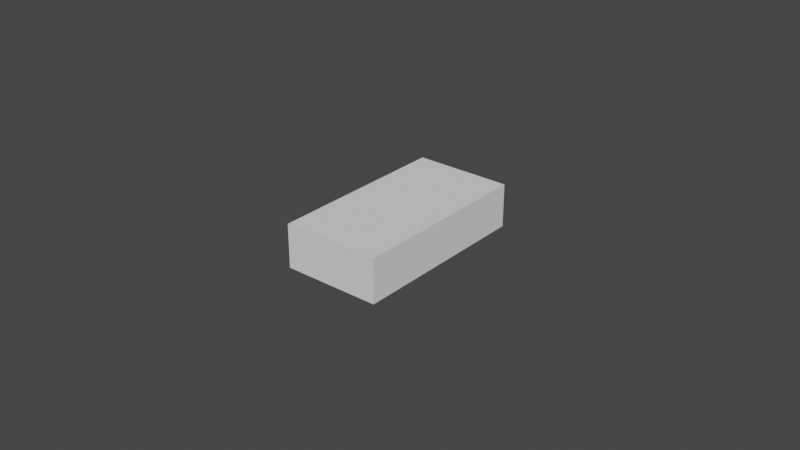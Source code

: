 # Source: esp32_holder.blend  (saved by Blender 2.92.15; exported with 4.5.12 LTS)
import bpy
from mathutils import Matrix  # noqa: F401  (used for matrix-valued properties, if any)

bpy.ops.wm.read_factory_settings(use_empty=True)
scene = bpy.context.scene
scene.name = 'Scene'

# ---- collections
col_collection = bpy.data.collections.new('Collection'); scene.collection.children.link(col_collection)

# ---- world
world_world = bpy.data.worlds.new('World'); scene.world = world_world
world_world.use_nodes = True; world_world.node_tree.nodes.clear()
_N = world_world.node_tree.nodes; _L = world_world.node_tree.links
n0 = _N.new('ShaderNodeOutputWorld'); n0.name = 'World Output'; n0.location = (300, 300)
n1 = _N.new('ShaderNodeBackground'); n1.name = 'Background'; n1.location = (10, 300)
n1.inputs[0].default_value = (0.05088, 0.05088, 0.05088, 1.0)
_L.new(n1.outputs[0], n0.inputs[0])
n0.is_active_output = True
world_world.color = (0.05088, 0.05088, 0.05088)
world_world.use_sun_shadow = False
world_world.sun_shadow_jitter_overblur = 0.0

# ---- meshes
me_cube = bpy.data.meshes.new('Cube')
me_cube.from_pydata([(-3.175e-06, -1e-06, 6.678e-06), (3.175e-06, -1e-06, 6.678e-06), (-1e-05, -1e-05, -1e-05), (-1e-05, -1e-05, 1e-05), (-1e-05, 1e-05, -1e-05), (-1e-05, 1e-05, 1e-05), (1e-05, -1e-05, -1e-05), (1e-05, -1e-05, 1e-05), (1e-05, 1e-05, -1e-05), (1e-05, 1e-05, 1e-05), (-3.175e-06, 1e-05, -1.429e-06), (-3.175e-06, -1e-05, -1.429e-06), (-3.175e-06, -1e-05, 7.143e-06), (-3.175e-06, 1e-05, 7.143e-06), (3.175e-06, -1e-05, -1.429e-06), (3.175e-06, 1e-05, -1.429e-06), (3.175e-06, 1e-05, 7.143e-06), (3.175e-06, -1e-05, 7.143e-06), (-3.175e-06, -1e-06, -1e-05), (-3.175e-06, -1e-06, -1.429e-06), (3.175e-06, -1e-06, -1e-05), (3.175e-06, -1e-06, -1.429e-06), (3.175e-06, -1e-05, 6.678e-06), (-3.175e-06, -1e-05, 6.678e-06), (-3.175e-06, -1e-05, -1e-05), (3.175e-06, -1e-05, -1e-05), (3.175e-06, -8.566e-06, -1.429e-06)], [], [(2, 3, 5, 4), (8, 9, 7, 6), (9, 5, 3, 7), (16, 17, 12, 13), (13, 5, 9, 16), (9, 8, 4, 5, 13, 10, 15, 16), (17, 7, 3, 12), (18, 19, 11, 24), (20, 21, 19, 18), (14, 26, 21, 20, 25), (2, 4, 8, 6, 25, 20, 18, 24), (12, 23, 0, 19, 10, 13), (23, 11, 19, 0), (1, 22, 17, 16, 15, 21), (22, 1, 21, 26, 14), (21, 15, 10, 19), (23, 12, 3, 2, 24, 11), (25, 6, 7, 17, 22, 14)])
_uv = me_cube.uv_layers.new(name='UVMap')
_uv.uv.foreach_set('vector', [0.375, 0.0, 0.625, 0.0, 0.625, 0.25, 0.375, 0.25, 0.375, 0.5, 0.625, 0.5, 0.625, 0.75, 0.375, 0.75, 0.625, 0.5, 0.875, 0.5, 0.875, 0.75, 0.625, 0.75, 0.625, 0.5954, 0.625, 0.6788, 0.875, 0.6788, 0.875, 0.5954, 0.5893, 0.3353, 0.625, 0.25, 0.625, 0.5, 0.5893, 0.4147, 0.625, 0.5, 0.375, 0.5, 0.375, 0.25, 0.625, 0.25, 0.5893, 0.3353, 0.4821, 0.3353, 0.4821, 0.4147, 0.5893, 0.4147, 0.5893, 0.8353, 0.625, 0.75, 0.625, 1.0, 0.5893, 0.9147, 0.5277, 0.25, 0.5777, 0.25, 0.5777, 0.1938, 0.5277, 0.1938, 0.5277, 0.5, 0.5777, 0.5, 0.5777, 0.25, 0.5277, 0.25, 0.5777, 0.5562, 0.5777, 0.5473, 0.5777, 0.5, 0.5277, 0.5, 0.5277, 0.5562, 0.125, 0.75, 0.125, 0.5, 0.375, 0.5, 0.375, 0.75, 0.2897, 0.75, 0.2897, 0.6375, 0.2103, 0.6375, 0.2103, 0.75, 0.625, 0.07122, 0.6114, 0.07122, 0.6114, 0.1087, 0.375, 0.1087, 0.375, 0.1546, 0.625, 0.1546, 0.6114, 0.07122, 0.375, 0.07122, 0.375, 0.1087, 0.6114, 0.1087, 0.6114, 0.6413, 0.6114, 0.6788, 0.625, 0.6788, 0.625, 0.5954, 0.375, 0.5954, 0.375, 0.6413, 0.6114, 0.6788, 0.6114, 0.6413, 0.375, 0.6413, 0.375, 0.6728, 0.375, 0.6788, 0.375, 0.6413, 0.375, 0.5954, 0.125, 0.5954, 0.125, 0.6413, 0.5835, 0.9147, 0.5893, 0.9147, 0.625, 1.0, 0.375, 1.0, 0.375, 0.9147, 0.4821, 0.9147, 0.375, 0.8353, 0.375, 0.75, 0.625, 0.75, 0.5893, 0.8353, 0.5835, 0.8353, 0.4821, 0.8353])
me_cube.use_remesh_fix_poles = True
me_cube.use_remesh_preserve_attributes = False
me_cube.use_mirror_vertex_groups = False
me_cube.update()
me_cube_001 = bpy.data.meshes.new('Cube.001')
me_cube_001.from_pydata([(-1e-05, -1e-05, -1e-05), (-1e-05, -1e-05, 1e-05), (-1e-05, 1e-05, -1e-05), (-1e-05, 1e-05, 1e-05), (1e-05, -1e-05, -1e-05), (1e-05, -1e-05, 1e-05), (1e-05, 1e-05, -1e-05), (1e-05, 1e-05, 1e-05)], [], [(0, 1, 3, 2), (2, 3, 7, 6), (6, 7, 5, 4), (4, 5, 1, 0), (2, 6, 4, 0), (7, 3, 1, 5)])
_uv = me_cube_001.uv_layers.new(name='UVMap')
_uv.uv.foreach_set('vector', [0.375, 0.0, 0.625, 0.0, 0.625, 0.25, 0.375, 0.25, 0.375, 0.25, 0.625, 0.25, 0.625, 0.5, 0.375, 0.5, 0.375, 0.5, 0.625, 0.5, 0.625, 0.75, 0.375, 0.75, 0.375, 0.75, 0.625, 0.75, 0.625, 1.0, 0.375, 1.0, 0.125, 0.5, 0.375, 0.5, 0.375, 0.75, 0.125, 0.75, 0.625, 0.5, 0.875, 0.5, 0.875, 0.75, 0.625, 0.75])
me_cube_001.use_remesh_fix_poles = True
me_cube_001.use_remesh_preserve_attributes = False
me_cube_001.use_mirror_vertex_groups = False
me_cube_001.update()
me_cube_002 = bpy.data.meshes.new('Cube.002')
me_cube_002.from_pydata([(-1e-05, -1e-05, -1e-05), (-1e-05, -1e-05, 1e-05), (-1e-05, 1e-05, -1e-05), (-1e-05, 1e-05, 1e-05), (1e-05, -1e-05, -1e-05), (1e-05, -1e-05, 1e-05), (1e-05, 1e-05, -1e-05), (1e-05, 1e-05, 1e-05)], [], [(0, 1, 3, 2), (2, 3, 7, 6), (6, 7, 5, 4), (4, 5, 1, 0), (2, 6, 4, 0), (7, 3, 1, 5)])
_uv = me_cube_002.uv_layers.new(name='UVMap')
_uv.uv.foreach_set('vector', [0.375, 0.0, 0.625, 0.0, 0.625, 0.25, 0.375, 0.25, 0.375, 0.25, 0.625, 0.25, 0.625, 0.5, 0.375, 0.5, 0.375, 0.5, 0.625, 0.5, 0.625, 0.75, 0.375, 0.75, 0.375, 0.75, 0.625, 0.75, 0.625, 1.0, 0.375, 1.0, 0.125, 0.5, 0.375, 0.5, 0.375, 0.75, 0.125, 0.75, 0.625, 0.5, 0.875, 0.5, 0.875, 0.75, 0.625, 0.75])
me_cube_002.use_remesh_fix_poles = True
me_cube_002.use_remesh_preserve_attributes = False
me_cube_002.use_mirror_vertex_groups = False
me_cube_002.update()
me_cube_003 = bpy.data.meshes.new('Cube.003')
me_cube_003.from_pydata([(-1e-05, -1e-05, -1e-05), (-1e-05, -1e-05, 1e-05), (-1e-05, 1e-05, -1e-05), (-1e-05, 1e-05, 1e-05), (1e-05, -1e-05, -1e-05), (1e-05, -1e-05, 1e-05), (1e-05, 1e-05, -1e-05), (1e-05, 1e-05, 1e-05)], [], [(0, 1, 3, 2), (2, 3, 7, 6), (6, 7, 5, 4), (4, 5, 1, 0), (2, 6, 4, 0), (7, 3, 1, 5)])
_uv = me_cube_003.uv_layers.new(name='UVMap')
_uv.uv.foreach_set('vector', [0.375, 0.0, 0.625, 0.0, 0.625, 0.25, 0.375, 0.25, 0.375, 0.25, 0.625, 0.25, 0.625, 0.5, 0.375, 0.5, 0.375, 0.5, 0.625, 0.5, 0.625, 0.75, 0.375, 0.75, 0.375, 0.75, 0.625, 0.75, 0.625, 1.0, 0.375, 1.0, 0.125, 0.5, 0.375, 0.5, 0.375, 0.75, 0.125, 0.75, 0.625, 0.5, 0.875, 0.5, 0.875, 0.75, 0.625, 0.75])
me_cube_003.use_remesh_fix_poles = True
me_cube_003.use_remesh_preserve_attributes = False
me_cube_003.use_mirror_vertex_groups = False
me_cube_003.update()
me_cube_004 = bpy.data.meshes.new('Cube.004')
me_cube_004.from_pydata([(-1e-05, -1e-05, -1e-05), (-1e-05, -1e-05, 1e-05), (-1e-05, 1e-05, -1e-05), (-1e-05, 1e-05, 1e-05), (1e-05, -1e-05, -1e-05), (1e-05, -1e-05, 1e-05), (1e-05, 1e-05, -1e-05), (1e-05, 1e-05, 1e-05)], [], [(0, 1, 3, 2), (2, 3, 7, 6), (6, 7, 5, 4), (4, 5, 1, 0), (2, 6, 4, 0), (7, 3, 1, 5)])
_uv = me_cube_004.uv_layers.new(name='UVMap')
_uv.uv.foreach_set('vector', [0.375, 0.0, 0.625, 0.0, 0.625, 0.25, 0.375, 0.25, 0.375, 0.25, 0.625, 0.25, 0.625, 0.5, 0.375, 0.5, 0.375, 0.5, 0.625, 0.5, 0.625, 0.75, 0.375, 0.75, 0.375, 0.75, 0.625, 0.75, 0.625, 1.0, 0.375, 1.0, 0.125, 0.5, 0.375, 0.5, 0.375, 0.75, 0.125, 0.75, 0.625, 0.5, 0.875, 0.5, 0.875, 0.75, 0.625, 0.75])
me_cube_004.use_remesh_fix_poles = True
me_cube_004.use_remesh_preserve_attributes = False
me_cube_004.use_mirror_vertex_groups = False
me_cube_004.update()
me_cube_008 = bpy.data.meshes.new('Cube.008')
me_cube_008.from_pydata([(-1e-05, -1e-05, -1e-05), (-1e-05, -1e-05, 1e-05), (-1e-05, 1e-05, -1e-05), (-1e-05, 1e-05, 1e-05), (1e-05, -1e-05, -1e-05), (1e-05, -1e-05, 1e-05), (1e-05, 1e-05, -1e-05), (1e-05, 1e-05, 1e-05)], [], [(0, 1, 3, 2), (2, 3, 7, 6), (6, 7, 5, 4), (4, 5, 1, 0), (2, 6, 4, 0), (7, 3, 1, 5)])
_uv = me_cube_008.uv_layers.new(name='UVMap')
_uv.uv.foreach_set('vector', [0.375, 0.0, 0.625, 0.0, 0.625, 0.25, 0.375, 0.25, 0.375, 0.25, 0.625, 0.25, 0.625, 0.5, 0.375, 0.5, 0.375, 0.5, 0.625, 0.5, 0.625, 0.75, 0.375, 0.75, 0.375, 0.75, 0.625, 0.75, 0.625, 1.0, 0.375, 1.0, 0.125, 0.5, 0.375, 0.5, 0.375, 0.75, 0.125, 0.75, 0.625, 0.5, 0.875, 0.5, 0.875, 0.75, 0.625, 0.75])
me_cube_008.use_remesh_fix_poles = True
me_cube_008.use_remesh_preserve_attributes = False
me_cube_008.use_mirror_vertex_groups = False
me_cube_008.update()

# ---- objects
ob_cube = bpy.data.objects.new('Cube', me_cube)
ob_cube_001 = bpy.data.objects.new('Cube.001', me_cube_001)
ob_cube_002 = bpy.data.objects.new('Cube.002', me_cube_002)
ob_cube_003 = bpy.data.objects.new('Cube.003', me_cube_003)
ob_cube_004 = bpy.data.objects.new('Cube.004', me_cube_004)
ob_cube_006 = bpy.data.objects.new('Cube.006', me_cube_008)

# ---- transforms, parenting, visibility, modifiers, constraints
ob_cube.location = (0.0, 0.029, -0.006)
ob_cube.scale = (1575.0, 100.0, 700.0)
ob_cube.lineart.crease_threshold = 0.0
ob_cube_001.location = (-0.01475, 0.0, -0.006)
ob_cube_001.scale = (100.0, 2800.0, 700.0)
ob_cube_001.lineart.crease_threshold = 0.0
ob_cube_002.location = (0.01475, 0.0, -0.006)
ob_cube_002.scale = (100.0, 2800.0, 700.0)
ob_cube_002.lineart.crease_threshold = 0.0
ob_cube_003.location = (0.0, 0.0, 0.0)
ob_cube_003.scale = (1375.0, 2800.0, 100.0)
ob_cube_003.lineart.crease_threshold = 0.0
ob_cube_004.location = (0.0, -0.029, -0.006)
ob_cube_004.scale = (1575.0, 100.0, 700.0)
ob_cube_004.lineart.crease_threshold = 0.0
ob_cube_006.location = (0.0, -0.027, -0.009499)
ob_cube_006.scale = (1375.0, 100.0, 350.0)
ob_cube_006.lineart.crease_threshold = 0.0

# ---- collection membership
col_collection.objects.link(ob_cube)
col_collection.objects.link(ob_cube_001)
col_collection.objects.link(ob_cube_002)
col_collection.objects.link(ob_cube_003)
col_collection.objects.link(ob_cube_004)
col_collection.objects.link(ob_cube_006)

# ---- scene / render settings (as saved in the file)
scene.frame_start = 1; scene.frame_end = 250; scene.frame_set(1)
scene.render.engine = 'BLENDER_EEVEE_NEXT'
scene.cycles.use_denoising = False
scene.cycles.samples = 128
scene.cycles.sampling_pattern = 'TABULATED_SOBOL'
scene.cycles.use_adaptive_sampling = False
scene.cycles.use_light_tree = False
scene.view_settings.view_transform = 'Filmic'
bpy.context.view_layer.update()

# ---- added for rendering (the .blend has no active camera and no usable light): camera, sun
cam_auto = bpy.data.cameras.new('AutoCamera')
cam_auto.lens = 50.0
cam_auto.sensor_width = 36.0
cam_auto.clip_end = 1000.0
ob_auto_camera = bpy.data.objects.new('AutoCamera', cam_auto)
scene.collection.objects.link(ob_auto_camera)
ob_auto_camera.location = (0.185045, -0.222054, 0.142036)
ob_auto_camera.rotation_euler = (1.09748, -7.21219e-08, 0.694738)
scene.camera = ob_auto_camera
light_auto_sun = bpy.data.lights.new('AutoSun', 'SUN')
light_auto_sun.energy = 3.0
light_auto_sun.angle = 0.0523599
ob_auto_sun = bpy.data.objects.new('AutoSun', light_auto_sun)
scene.collection.objects.link(ob_auto_sun)
ob_auto_sun.rotation_euler = (0.872665, 0.174533, 0.523599)
bpy.context.view_layer.update()
